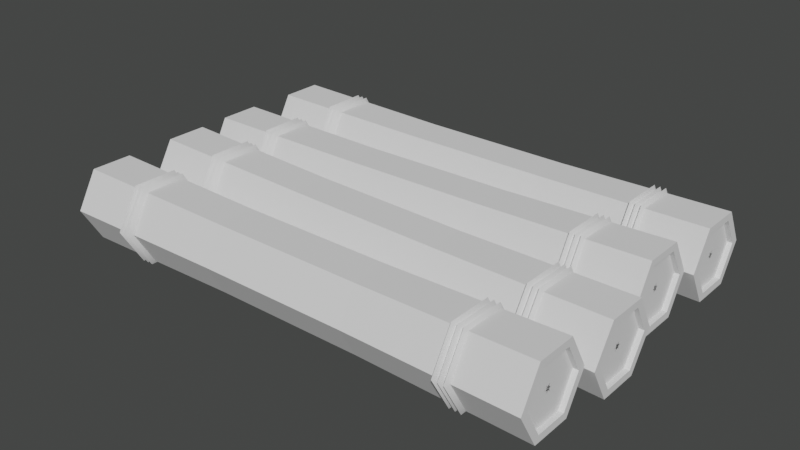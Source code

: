 # Source: raft_phase_2.blend  (saved by Blender 3.6.13; exported with 4.5.12 LTS)
import bpy
from mathutils import Matrix  # noqa: F401  (used for matrix-valued properties, if any)

bpy.ops.wm.read_factory_settings(use_empty=True)
scene = bpy.context.scene
scene.name = 'Scene'

# ---- collections
col_collection = bpy.data.collections.new('Collection'); scene.collection.children.link(col_collection)

# ---- node groups
ng_auto_smooth = bpy.data.node_groups.new('Auto Smooth', 'GeometryNodeTree')
_s = ng_auto_smooth.interface.new_socket(name='Geometry', in_out='OUTPUT', socket_type='NodeSocketGeometry')
_s = ng_auto_smooth.interface.new_socket(name='Geometry', in_out='INPUT', socket_type='NodeSocketGeometry')
_s = ng_auto_smooth.interface.new_socket(name='Angle', in_out='INPUT', socket_type='NodeSocketFloat')
_s.subtype = 'ANGLE'
_s.min_value = 0.0
_s.max_value = 3.142
ng_auto_smooth.is_modifier = True
_N = ng_auto_smooth.nodes; _L = ng_auto_smooth.links
n0 = _N.new('NodeGroupOutput'); n0.name = 'Group Output'; n0.location = (480, -100)
n1 = _N.new('NodeGroupInput'); n1.name = 'Group Input'; n1.location = (-420, -300)
n2 = _N.new('NodeGroupInput'); n2.name = 'Group Input.001'; n2.location = (-60, -100)
n3 = _N.new('GeometryNodeSetShadeSmooth'); n3.name = 'Set Shade Smooth'; n3.location = (120, -100)
n3.domain = 'EDGE'
n4 = _N.new('GeometryNodeSetShadeSmooth'); n4.name = 'Set Shade Smooth.001'; n4.location = (300, -100)
n5 = _N.new('GeometryNodeInputMeshEdgeAngle'); n5.name = 'Edge Angle'; n5.location = (-420, -220)
n6 = _N.new('GeometryNodeInputEdgeSmooth'); n6.name = 'Is Edge Smooth'; n6.location = (-60, -160)
n7 = _N.new('GeometryNodeInputShadeSmooth'); n7.name = 'Is Face Smooth'; n7.location = (-240, -340)
n8 = _N.new('FunctionNodeBooleanMath'); n8.name = 'Boolean Math'; n8.location = (-60, -220)
n9 = _N.new('FunctionNodeCompare'); n9.name = 'Compare'; n9.location = (-240, -180)
n9.operation = 'LESS_EQUAL'
_L.new(n5.outputs[0], n9.inputs[0])
_L.new(n4.outputs[0], n0.inputs[0])
_L.new(n1.outputs[1], n9.inputs[1])
_L.new(n9.outputs[0], n8.inputs[0])
_L.new(n7.outputs[0], n8.inputs[1])
_L.new(n2.outputs[0], n3.inputs[0])
_L.new(n6.outputs[0], n3.inputs[1])
_L.new(n3.outputs[0], n4.inputs[0])
_L.new(n8.outputs[0], n3.inputs[2])
n0.is_active_output = True

# ---- world
world_world = bpy.data.worlds.new('World'); scene.world = world_world
world_world.use_nodes = True; world_world.node_tree.nodes.clear()
_N = world_world.node_tree.nodes; _L = world_world.node_tree.links
n0 = _N.new('ShaderNodeOutputWorld'); n0.name = 'World Output'; n0.location = (300, 300)
n1 = _N.new('ShaderNodeBackground'); n1.name = 'Background'; n1.location = (10, 300)
n1.inputs[0].default_value = (0.04898, 0.05084, 0.04944, 1.0)
_L.new(n1.outputs[0], n0.inputs[0])
n0.is_active_output = True
world_world.color = (0.05088, 0.05088, 0.05088)
world_world.use_sun_shadow = False
world_world.sun_shadow_jitter_overblur = 0.0

# ---- meshes
me_cylinder = bpy.data.meshes.new('Cylinder')
me_cylinder.from_pydata([(0.0, 0.8037, -1.0), (0.0, 0.8037, 1.0), (0.696, 0.4019, -1.0), (0.696, 0.4019, 1.0), (0.696, -0.4019, -1.0), (0.696, -0.4019, 1.0), (0.0, -0.8037, -1.0), (0.0, -0.8037, 1.0), (-0.696, -0.4019, -1.0), (-0.696, -0.4019, 1.0), (-0.696, 0.4019, -1.0), (-0.696, 0.4019, 1.0), (0.0, 1.0, -1.0), (0.866, 0.5, -1.0), (0.866, 0.5, 1.0), (0.0, 1.0, 1.0), (0.866, -0.5, -1.0), (0.866, -0.5, 1.0), (0.0, -1.0, -1.0), (0.0, -1.0, 1.0), (-0.866, -0.5, -1.0), (-0.866, -0.5, 1.0), (-0.866, 0.5, -1.0), (-0.866, 0.5, 1.0), (9.06e-09, -0.06232, -0.98), (-0.05397, -0.03116, -0.98), (-0.05397, -0.03116, 0.98), (1.478e-08, -0.06232, 0.98), (-0.05397, 0.03116, -0.98), (-0.05397, 0.03116, 0.98), (3.099e-09, 0.06232, -0.98), (-3.099e-09, 0.06232, 0.98), (0.05397, 0.03116, -0.98), (0.05397, 0.03116, 0.98), (0.05397, -0.03116, -0.98), (0.05397, -0.03116, 0.98), (9.06e-09, 0.8037, -0.98), (0.696, 0.4019, -0.98), (0.696, 0.4019, 0.98), (-9.06e-09, 0.8037, 0.98), (0.696, -0.4019, -0.98), (0.696, -0.4019, 0.98), (9.06e-09, -0.8037, -0.98), (-9.06e-09, -0.8037, 0.98), (-0.696, -0.4019, -0.98), (-0.696, -0.4019, 0.98), (-0.696, 0.4019, -0.98), (-0.696, 0.4019, 0.98), (9.06e-09, 0.6305, -0.98), (0.546, 0.3152, -0.98), (0.546, 0.3152, 0.98), (-9.06e-09, 0.6305, 0.98), (0.546, -0.3152, -0.98), (0.546, -0.3152, 0.98), (9.06e-09, -0.6305, -0.98), (-9.06e-09, -0.6305, 0.98), (-0.546, -0.3152, -0.98), (-0.546, -0.3152, 0.98), (-0.546, 0.3152, -0.98), (-0.546, 0.3152, 0.98), (-2.861e-09, 0.4573, -0.98), (0.396, 0.2286, -0.98), (0.396, 0.2286, 0.98), (-2.098e-08, 0.4573, 0.98), (0.396, -0.2286, -0.98), (0.396, -0.2286, 0.98), (2.098e-08, -0.4573, -0.98), (2.861e-09, -0.4573, 0.98), (-0.396, -0.2286, -0.98), (-0.396, -0.2286, 0.98), (-0.396, 0.2286, -0.98), (-0.396, 0.2286, 0.98), (-8.822e-09, 0.2841, -0.98), (0.246, 0.142, -0.98), (0.246, 0.142, 0.98), (-1.502e-08, 0.2841, 0.98), (0.246, -0.142, -0.98), (0.246, -0.142, 0.98), (2.098e-08, -0.2841, -0.98), (2.861e-09, -0.2841, 0.98), (-0.246, -0.142, -0.98), (-0.246, -0.142, 0.98), (-0.246, 0.142, -0.98), (-0.246, 0.142, 0.98), (9.06e-09, 0.1109, -0.98), (0.09603, 0.05544, -0.98), (0.09603, 0.05544, 0.98), (-3.099e-09, 0.1109, 0.98), (0.09603, -0.05544, -0.98), (0.09603, -0.05544, 0.98), (9.06e-09, -0.1109, -0.98), (2.861e-09, -0.1109, 0.98), (-0.09603, -0.05544, -0.98), (-0.09603, -0.05544, 0.98), (-0.09603, 0.05544, -0.98), (-0.09603, 0.05544, 0.98), (-6.954e-10, 0.93, -0.31), (-6.954e-10, 0.93, 0.31), (0.8054, 0.465, 0.31), (0.8054, 0.465, -0.31), (0.8054, -0.465, 0.31), (0.8054, -0.465, -0.31), (-6.954e-10, -0.93, 0.31), (-6.954e-10, -0.93, -0.31), (-0.8054, -0.465, 0.31), (-0.8054, -0.465, -0.31), (-0.8054, 0.465, 0.31), (-0.8054, 0.465, -0.31), (0.0, 1.092, -0.7427), (0.0, 0.9778, -0.7318), (0.0, 0.9778, -0.7535), (-0.9292, 0.5461, -0.7427), (-0.832, 0.4889, -0.7318), (-0.832, 0.4889, -0.7535), (-0.9292, -0.5461, -0.7427), (-0.832, -0.4889, -0.7318), (-0.832, -0.4889, -0.7535), (0.0, -1.092, -0.7427), (0.0, -0.9778, -0.7318), (0.0, -0.9778, -0.7535), (0.8277, -0.4867, -0.7077), (0.8277, -0.4867, -0.6861), (0.9244, -0.5436, -0.6969), (0.0, 1.087, -0.7199), (0.0, 0.9728, -0.7091), (0.0, 0.9728, -0.7307), (-0.9244, 0.5433, -0.7199), (-0.8277, 0.4864, -0.7091), (-0.8277, 0.4864, -0.7307), (-0.9244, -0.5433, -0.7199), (-0.8277, -0.4864, -0.7091), (-0.8277, -0.4864, -0.7307), (0.0, -1.087, -0.7199), (0.0, -0.9728, -0.7091), (0.0, -0.9728, -0.7307), (0.9292, 0.5461, -0.7427), (0.832, 0.4889, -0.7318), (0.832, 0.4889, -0.7535), (0.0, 1.087, -0.6969), (0.0, 0.9734, -0.6861), (0.0, 0.9734, -0.7077), (-0.9244, 0.5436, -0.6969), (-0.8277, 0.4867, -0.6861), (-0.8277, 0.4867, -0.7077), (-0.9244, -0.5436, -0.6969), (-0.8277, -0.4867, -0.6861), (-0.8277, -0.4867, -0.7077), (0.0, -1.087, -0.6969), (0.0, -0.9734, -0.6861), (0.0, -0.9734, -0.7077), (0.9292, -0.5461, -0.7427), (0.832, -0.4889, -0.7318), (0.832, -0.4889, -0.7535), (0.8277, 0.4867, -0.7077), (0.8277, 0.4867, -0.6861), (0.9244, 0.5436, -0.6969), (0.8277, -0.4864, -0.7307), (0.8277, -0.4864, -0.7091), (0.9244, -0.5433, -0.7199), (0.9244, 0.5433, -0.7199), (0.8277, 0.4864, -0.7091), (0.8277, 0.4864, -0.7307), (0.0, 1.092, 0.7427), (0.0, 0.9778, 0.7318), (0.0, 0.9778, 0.7535), (-0.9292, 0.5461, 0.7427), (-0.832, 0.4889, 0.7318), (-0.832, 0.4889, 0.7535), (-0.9292, -0.5461, 0.7427), (-0.832, -0.4889, 0.7318), (-0.832, -0.4889, 0.7535), (0.0, -1.092, 0.7427), (0.0, -0.9778, 0.7318), (0.0, -0.9778, 0.7535), (0.8277, -0.4867, 0.7077), (0.8277, -0.4867, 0.6861), (0.9244, -0.5436, 0.6969), (0.0, 1.087, 0.7199), (0.0, 0.9728, 0.7091), (0.0, 0.9728, 0.7307), (-0.9244, 0.5433, 0.7199), (-0.8277, 0.4864, 0.7091), (-0.8277, 0.4864, 0.7307), (-0.9244, -0.5433, 0.7199), (-0.8277, -0.4864, 0.7091), (-0.8277, -0.4864, 0.7307), (0.0, -1.087, 0.7199), (0.0, -0.9728, 0.7091), (0.0, -0.9728, 0.7307), (0.9292, 0.5461, 0.7427), (0.832, 0.4889, 0.7318), (0.832, 0.4889, 0.7535), (0.0, 1.087, 0.6969), (0.0, 0.9734, 0.6861), (0.0, 0.9734, 0.7077), (-0.9244, 0.5436, 0.6969), (-0.8277, 0.4867, 0.6861), (-0.8277, 0.4867, 0.7077), (-0.9244, -0.5436, 0.6969), (-0.8277, -0.4867, 0.6861), (-0.8277, -0.4867, 0.7077), (0.0, -1.087, 0.6969), (0.0, -0.9734, 0.6861), (0.0, -0.9734, 0.7077), (0.9292, -0.5461, 0.7427), (0.832, -0.4889, 0.7318), (0.832, -0.4889, 0.7535), (0.8277, 0.4867, 0.7077), (0.8277, 0.4867, 0.6861), (0.9244, 0.5436, 0.6969), (0.8277, -0.4864, 0.7307), (0.8277, -0.4864, 0.7091), (0.9244, -0.5433, 0.7199), (0.9244, 0.5433, 0.7199), (0.8277, 0.4864, 0.7091), (0.8277, 0.4864, 0.7307)], [], [(97, 15, 14, 98), (98, 14, 17, 100), (100, 17, 19, 102), (102, 19, 21, 104), (5, 3, 38, 41), (104, 21, 23, 106), (106, 23, 15, 97), (6, 8, 44, 42), (2, 0, 12, 13), (1, 3, 14, 15), (4, 2, 13, 16), (3, 5, 17, 14), (6, 4, 16, 18), (5, 7, 19, 17), (8, 6, 18, 20), (7, 9, 21, 19), (10, 8, 20, 22), (9, 11, 23, 21), (0, 10, 22, 12), (11, 1, 15, 23), (26, 27, 35, 33, 31, 29), (24, 25, 28, 30, 32, 34), (10, 0, 36, 46), (0, 2, 37, 36), (9, 7, 43, 45), (4, 6, 42, 40), (1, 11, 47, 39), (3, 1, 39, 38), (8, 10, 46, 44), (7, 5, 41, 43), (2, 4, 40, 37), (11, 9, 45, 47), (49, 48, 36, 37), (51, 50, 38, 39), (52, 49, 37, 40), (50, 53, 41, 38), (54, 52, 40, 42), (53, 55, 43, 41), (56, 54, 42, 44), (55, 57, 45, 43), (58, 56, 44, 46), (57, 59, 47, 45), (48, 58, 46, 36), (59, 51, 39, 47), (61, 60, 48, 49), (63, 62, 50, 51), (64, 61, 49, 52), (62, 65, 53, 50), (66, 64, 52, 54), (65, 67, 55, 53), (68, 66, 54, 56), (67, 69, 57, 55), (70, 68, 56, 58), (69, 71, 59, 57), (60, 70, 58, 48), (71, 63, 51, 59), (73, 72, 60, 61), (75, 74, 62, 63), (76, 73, 61, 64), (74, 77, 65, 62), (78, 76, 64, 66), (77, 79, 67, 65), (80, 78, 66, 68), (79, 81, 69, 67), (82, 80, 68, 70), (81, 83, 71, 69), (72, 82, 70, 60), (83, 75, 63, 71), (85, 84, 72, 73), (87, 86, 74, 75), (88, 85, 73, 76), (86, 89, 77, 74), (90, 88, 76, 78), (89, 91, 79, 77), (92, 90, 78, 80), (91, 93, 81, 79), (94, 92, 80, 82), (93, 95, 83, 81), (84, 94, 82, 72), (95, 87, 75, 83), (25, 24, 84, 85), (27, 26, 86, 87), (28, 25, 85, 88), (26, 29, 89, 86), (30, 28, 88, 90), (29, 31, 91, 89), (32, 30, 90, 92), (31, 33, 93, 91), (34, 32, 92, 94), (33, 35, 95, 93), (24, 34, 94, 84), (35, 27, 87, 95), (22, 107, 96, 12), (107, 106, 97, 96), (20, 105, 107, 22), (105, 104, 106, 107), (18, 103, 105, 20), (103, 102, 104, 105), (16, 101, 103, 18), (101, 100, 102, 103), (13, 99, 101, 16), (99, 98, 100, 101), (12, 96, 99, 13), (96, 97, 98, 99), (108, 111, 112, 109), (109, 112, 113, 110), (110, 113, 111, 108), (111, 114, 115, 112), (112, 115, 116, 113), (113, 116, 114, 111), (114, 117, 118, 115), (115, 118, 119, 116), (116, 119, 117, 114), (108, 109, 136, 135), (110, 108, 135, 137), (109, 110, 137, 136), (159, 160, 157, 158), (161, 159, 158, 156), (157, 156, 134, 133), (156, 158, 132, 134), (158, 157, 133, 132), (160, 161, 156, 157), (123, 126, 127, 124), (124, 127, 128, 125), (125, 128, 126, 123), (126, 129, 130, 127), (127, 130, 131, 128), (128, 131, 129, 126), (129, 132, 133, 130), (130, 133, 134, 131), (131, 134, 132, 129), (138, 139, 154, 155), (140, 138, 155, 153), (139, 140, 153, 154), (121, 120, 149, 148), (153, 155, 122, 120), (155, 154, 121, 122), (154, 153, 120, 121), (120, 122, 147, 149), (122, 121, 148, 147), (138, 141, 142, 139), (139, 142, 143, 140), (140, 143, 141, 138), (141, 144, 145, 142), (142, 145, 146, 143), (143, 146, 144, 141), (144, 147, 148, 145), (145, 148, 149, 146), (146, 149, 147, 144), (125, 123, 159, 161), (151, 152, 119, 118), (152, 150, 117, 119), (124, 125, 161, 160), (136, 137, 152, 151), (150, 151, 118, 117), (135, 136, 151, 150), (123, 124, 160, 159), (137, 135, 150, 152), (162, 163, 166, 165), (163, 164, 167, 166), (164, 162, 165, 167), (165, 166, 169, 168), (166, 167, 170, 169), (167, 165, 168, 170), (168, 169, 172, 171), (169, 170, 173, 172), (170, 168, 171, 173), (162, 189, 190, 163), (164, 191, 189, 162), (163, 190, 191, 164), (213, 212, 211, 214), (215, 210, 212, 213), (211, 187, 188, 210), (210, 188, 186, 212), (212, 186, 187, 211), (214, 211, 210, 215), (177, 178, 181, 180), (178, 179, 182, 181), (179, 177, 180, 182), (180, 181, 184, 183), (181, 182, 185, 184), (182, 180, 183, 185), (183, 184, 187, 186), (184, 185, 188, 187), (185, 183, 186, 188), (192, 209, 208, 193), (194, 207, 209, 192), (193, 208, 207, 194), (175, 202, 203, 174), (207, 174, 176, 209), (209, 176, 175, 208), (208, 175, 174, 207), (174, 203, 201, 176), (176, 201, 202, 175), (192, 193, 196, 195), (193, 194, 197, 196), (194, 192, 195, 197), (195, 196, 199, 198), (196, 197, 200, 199), (197, 195, 198, 200), (198, 199, 202, 201), (199, 200, 203, 202), (200, 198, 201, 203), (179, 215, 213, 177), (205, 172, 173, 206), (206, 173, 171, 204), (178, 214, 215, 179), (190, 205, 206, 191), (204, 171, 172, 205), (189, 204, 205, 190), (177, 213, 214, 178), (191, 206, 204, 189)])
me_cylinder.polygons.foreach_set('use_smooth', [0, 0, 0, 0, 0, 0, 0, 0, 0, 0, 0, 0, 0, 0, 0, 0, 0, 0, 0, 0, 0, 0, 0, 0, 0, 0, 0, 0, 0, 0, 0, 0, 0, 0, 0, 0, 0, 0, 0, 0, 0, 0, 0, 0, 0, 0, 0, 0, 0, 0, 0, 0, 0, 0, 0, 0, 0, 0, 0, 0, 0, 0, 0, 0, 0, 0, 0, 0, 0, 0, 0, 0, 0, 0, 0, 0, 0, 0, 0, 0, 0, 0, 0, 0, 0, 0, 0, 0, 0, 0, 0, 0, 0, 0, 0, 0, 0, 0, 0, 0, 0, 0, 0, 0, 1, 1, 1, 1, 1, 1, 1, 1, 1, 1, 1, 1, 1, 1, 1, 1, 1, 1, 1, 1, 1, 1, 1, 1, 1, 1, 1, 1, 1, 1, 1, 1, 1, 1, 1, 1, 1, 1, 1, 1, 1, 1, 1, 1, 1, 1, 1, 1, 1, 1, 1, 1, 1, 1, 1, 1, 1, 1, 1, 1, 1, 1, 1, 1, 1, 1, 1, 1, 1, 1, 1, 1, 1, 1, 1, 1, 1, 1, 1, 1, 1, 1, 1, 1, 1, 1, 1, 1, 1, 1, 1, 1, 1, 1, 1, 1, 1, 1, 1, 1, 1, 1, 1, 1, 1, 1, 1, 1])
_uv = me_cylinder.uv_layers.new(name='UVMap')
_uv.uv.foreach_set('vector', [1.0, 0.8333, 1.0, 1.0, 0.8333, 1.0, 0.8333, 0.8333, 0.8333, 0.8333, 0.8333, 1.0, 0.6667, 1.0, 0.6667, 0.8333, 0.6667, 0.8333, 0.6667, 1.0, 0.5, 1.0, 0.5, 0.8333, 0.5, 0.8333, 0.5, 1.0, 0.3333, 1.0, 0.3333, 0.8333, 0.417, 0.1536, 0.417, 0.3464, 0.417, 0.3464, 0.417, 0.1536, 0.3333, 0.8333, 0.3333, 1.0, 0.1667, 1.0, 0.1667, 0.8333, 0.1667, 0.8333, 0.1667, 1.0, -8.941e-08, 1.0, -8.941e-08, 0.8333, 0.75, 0.05711, 0.583, 0.1536, 0.583, 0.1536, 0.75, 0.05711, 0.917, 0.3464, 0.75, 0.4429, 0.75, 0.49, 0.9578, 0.37, 0.25, 0.4429, 0.417, 0.3464, 0.4578, 0.37, 0.25, 0.49, 0.917, 0.1536, 0.917, 0.3464, 0.9578, 0.37, 0.9578, 0.13, 0.417, 0.3464, 0.417, 0.1536, 0.4578, 0.13, 0.4578, 0.37, 0.75, 0.05711, 0.917, 0.1536, 0.9578, 0.13, 0.75, 0.01, 0.417, 0.1536, 0.25, 0.05711, 0.25, 0.01, 0.4578, 0.13, 0.583, 0.1536, 0.75, 0.05711, 0.75, 0.01, 0.5422, 0.13, 0.25, 0.05711, 0.08295, 0.1536, 0.04215, 0.13, 0.25, 0.01, 0.583, 0.3464, 0.583, 0.1536, 0.5422, 0.13, 0.5422, 0.37, 0.08295, 0.1536, 0.08295, 0.3464, 0.04215, 0.37, 0.04215, 0.13, 0.75, 0.4429, 0.583, 0.3464, 0.5422, 0.37, 0.75, 0.49, 0.08295, 0.3464, 0.25, 0.4429, 0.25, 0.49, 0.04215, 0.37, 0.237, 0.2425, 0.25, 0.235, 0.263, 0.2425, 0.263, 0.2575, 0.25, 0.265, 0.237, 0.2575, 0.75, 0.235, 0.737, 0.2425, 0.737, 0.2575, 0.75, 0.265, 0.763, 0.2575, 0.763, 0.2425, 0.583, 0.3464, 0.75, 0.4429, 0.75, 0.4429, 0.583, 0.3464, 0.75, 0.4429, 0.917, 0.3464, 0.917, 0.3464, 0.75, 0.4429, 0.08295, 0.1536, 0.25, 0.05711, 0.25, 0.05711, 0.08295, 0.1536, 0.917, 0.1536, 0.75, 0.05711, 0.75, 0.05711, 0.917, 0.1536, 0.25, 0.4429, 0.08295, 0.3464, 0.08295, 0.3464, 0.25, 0.4429, 0.417, 0.3464, 0.25, 0.4429, 0.25, 0.4429, 0.417, 0.3464, 0.583, 0.1536, 0.583, 0.3464, 0.583, 0.3464, 0.583, 0.1536, 0.25, 0.05711, 0.417, 0.1536, 0.417, 0.1536, 0.25, 0.05711, 0.917, 0.3464, 0.917, 0.1536, 0.917, 0.1536, 0.917, 0.3464, 0.08295, 0.3464, 0.08295, 0.1536, 0.08295, 0.1536, 0.08295, 0.3464, 0.881, 0.3257, 0.75, 0.4013, 0.75, 0.4429, 0.917, 0.3464, 0.25, 0.4013, 0.381, 0.3257, 0.417, 0.3464, 0.25, 0.4429, 0.881, 0.1743, 0.881, 0.3257, 0.917, 0.3464, 0.917, 0.1536, 0.381, 0.3257, 0.381, 0.1743, 0.417, 0.1536, 0.417, 0.3464, 0.75, 0.09868, 0.881, 0.1743, 0.917, 0.1536, 0.75, 0.05711, 0.381, 0.1743, 0.25, 0.09868, 0.25, 0.05711, 0.417, 0.1536, 0.619, 0.1743, 0.75, 0.09868, 0.75, 0.05711, 0.583, 0.1536, 0.25, 0.09868, 0.119, 0.1743, 0.08295, 0.1536, 0.25, 0.05711, 0.619, 0.3257, 0.619, 0.1743, 0.583, 0.1536, 0.583, 0.3464, 0.119, 0.1743, 0.119, 0.3257, 0.08295, 0.3464, 0.08295, 0.1536, 0.75, 0.4013, 0.619, 0.3257, 0.583, 0.3464, 0.75, 0.4429, 0.119, 0.3257, 0.25, 0.4013, 0.25, 0.4429, 0.08295, 0.3464, 0.845, 0.3049, 0.75, 0.3597, 0.75, 0.4013, 0.881, 0.3257, 0.25, 0.3597, 0.345, 0.3049, 0.381, 0.3257, 0.25, 0.4013, 0.845, 0.1951, 0.845, 0.3049, 0.881, 0.3257, 0.881, 0.1743, 0.345, 0.3049, 0.345, 0.1951, 0.381, 0.1743, 0.381, 0.3257, 0.75, 0.1403, 0.845, 0.1951, 0.881, 0.1743, 0.75, 0.09868, 0.345, 0.1951, 0.25, 0.1403, 0.25, 0.09868, 0.381, 0.1743, 0.655, 0.1951, 0.75, 0.1403, 0.75, 0.09868, 0.619, 0.1743, 0.25, 0.1403, 0.155, 0.1951, 0.119, 0.1743, 0.25, 0.09868, 0.655, 0.3049, 0.655, 0.1951, 0.619, 0.1743, 0.619, 0.3257, 0.155, 0.1951, 0.155, 0.3049, 0.119, 0.3257, 0.119, 0.1743, 0.75, 0.3597, 0.655, 0.3049, 0.619, 0.3257, 0.75, 0.4013, 0.155, 0.3049, 0.25, 0.3597, 0.25, 0.4013, 0.119, 0.3257, 0.809, 0.2841, 0.75, 0.3182, 0.75, 0.3597, 0.845, 0.3049, 0.25, 0.3182, 0.309, 0.2841, 0.345, 0.3049, 0.25, 0.3597, 0.809, 0.2159, 0.809, 0.2841, 0.845, 0.3049, 0.845, 0.1951, 0.309, 0.2841, 0.309, 0.2159, 0.345, 0.1951, 0.345, 0.3049, 0.75, 0.1818, 0.809, 0.2159, 0.845, 0.1951, 0.75, 0.1403, 0.309, 0.2159, 0.25, 0.1818, 0.25, 0.1403, 0.345, 0.1951, 0.691, 0.2159, 0.75, 0.1818, 0.75, 0.1403, 0.655, 0.1951, 0.25, 0.1818, 0.191, 0.2159, 0.155, 0.1951, 0.25, 0.1403, 0.691, 0.2841, 0.691, 0.2159, 0.655, 0.1951, 0.655, 0.3049, 0.191, 0.2159, 0.191, 0.2841, 0.155, 0.3049, 0.155, 0.1951, 0.75, 0.3182, 0.691, 0.2841, 0.655, 0.3049, 0.75, 0.3597, 0.191, 0.2841, 0.25, 0.3182, 0.25, 0.3597, 0.155, 0.3049, 0.773, 0.2633, 0.75, 0.2766, 0.75, 0.3182, 0.809, 0.2841, 0.25, 0.2766, 0.273, 0.2633, 0.309, 0.2841, 0.25, 0.3182, 0.773, 0.2367, 0.773, 0.2633, 0.809, 0.2841, 0.809, 0.2159, 0.273, 0.2633, 0.273, 0.2367, 0.309, 0.2159, 0.309, 0.2841, 0.75, 0.2234, 0.773, 0.2367, 0.809, 0.2159, 0.75, 0.1818, 0.273, 0.2367, 0.25, 0.2234, 0.25, 0.1818, 0.309, 0.2159, 0.727, 0.2367, 0.75, 0.2234, 0.75, 0.1818, 0.691, 0.2159, 0.25, 0.2234, 0.227, 0.2367, 0.191, 0.2159, 0.25, 0.1818, 0.727, 0.2633, 0.727, 0.2367, 0.691, 0.2159, 0.691, 0.2841, 0.227, 0.2367, 0.227, 0.2633, 0.191, 0.2841, 0.191, 0.2159, 0.75, 0.2766, 0.727, 0.2633, 0.691, 0.2841, 0.75, 0.3182, 0.227, 0.2633, 0.25, 0.2766, 0.25, 0.3182, 0.191, 0.2841, 0.737, 0.2425, 0.75, 0.235, 0.75, 0.2766, 0.773, 0.2633, 0.25, 0.235, 0.237, 0.2425, 0.273, 0.2633, 0.25, 0.2766, 0.737, 0.2575, 0.737, 0.2425, 0.773, 0.2633, 0.773, 0.2367, 0.237, 0.2425, 0.237, 0.2575, 0.273, 0.2367, 0.273, 0.2633, 0.75, 0.265, 0.737, 0.2575, 0.773, 0.2367, 0.75, 0.2234, 0.237, 0.2575, 0.25, 0.265, 0.25, 0.2234, 0.273, 0.2367, 0.763, 0.2575, 0.75, 0.265, 0.75, 0.2234, 0.727, 0.2367, 0.25, 0.265, 0.263, 0.2575, 0.227, 0.2367, 0.25, 0.2234, 0.763, 0.2425, 0.763, 0.2575, 0.727, 0.2367, 0.727, 0.2633, 0.263, 0.2575, 0.263, 0.2425, 0.227, 0.2633, 0.227, 0.2367, 0.75, 0.235, 0.763, 0.2425, 0.727, 0.2633, 0.75, 0.2766, 0.263, 0.2425, 0.25, 0.235, 0.25, 0.2766, 0.227, 0.2633, 0.1667, 0.5, 0.1667, 0.6667, -8.941e-08, 0.6667, -8.941e-08, 0.5, 0.1667, 0.6667, 0.1667, 0.8333, -8.941e-08, 0.8333, -8.941e-08, 0.6667, 0.3333, 0.5, 0.3333, 0.6667, 0.1667, 0.6667, 0.1667, 0.5, 0.3333, 0.6667, 0.3333, 0.8333, 0.1667, 0.8333, 0.1667, 0.6667, 0.5, 0.5, 0.5, 0.6667, 0.3333, 0.6667, 0.3333, 0.5, 0.5, 0.6667, 0.5, 0.8333, 0.3333, 0.8333, 0.3333, 0.6667, 0.6667, 0.5, 0.6667, 0.6667, 0.5, 0.6667, 0.5, 0.5, 0.6667, 0.6667, 0.6667, 0.8333, 0.5, 0.8333, 0.5, 0.6667, 0.8333, 0.5, 0.8333, 0.6667, 0.6667, 0.6667, 0.6667, 0.5, 0.8333, 0.6667, 0.8333, 0.8333, 0.6667, 0.8333, 0.6667, 0.6667, 1.0, 0.5, 1.0, 0.6667, 0.8333, 0.6667, 0.8333, 0.5, 1.0, 0.6667, 1.0, 0.8333, 0.8333, 0.8333, 0.8333, 0.6667, 0.5, 0.6667, 0.6667, 0.6667, 0.6667, 1.0, 0.5, 1.0, 0.5, 0.0, 0.6667, 0.0, 0.6667, 0.3333, 0.5, 0.3333, 0.5, 0.3333, 0.6667, 0.3333, 0.6667, 0.6667, 0.5, 0.6667, 0.6667, 0.6667, 0.8333, 0.6667, 0.8333, 1.0, 0.6667, 1.0, 0.6667, 0.0, 0.8333, 0.0, 0.8333, 0.3333, 0.6667, 0.3333, 0.6667, 0.3333, 0.8333, 0.3333, 0.8333, 0.6667, 0.6667, 0.6667, 0.8333, 0.6667, 1.0, 0.6667, 1.0, 1.0, 0.8333, 1.0, 0.8333, 0.0, 1.0, 0.0, 1.0, 0.3333, 0.8333, 0.3333, 0.8333, 0.3333, 1.0, 0.3333, 1.0, 0.6667, 0.8333, 0.6667, 0.5, 0.6667, 0.5, 1.0, 0.6667, 1.0, 0.6667, 0.6667, 0.5, 0.3333, 0.5, 0.6667, 0.6667, 0.6667, 0.6667, 0.3333, 0.5, 0.0, 0.5, 0.3333, 0.6667, 0.3333, 0.6667, 0.0, 0.6667, 0.6667, 0.6667, 1.0, 0.8333, 1.0, 0.8333, 0.6667, 0.6667, 0.3333, 0.6667, 0.6667, 0.8333, 0.6667, 0.8333, 0.3333, 0.8333, 0.0, 0.8333, 0.3333, 1.0, 0.3333, 1.0, 0.0, 0.8333, 0.3333, 0.8333, 0.6667, 1.0, 0.6667, 1.0, 0.3333, 0.8333, 0.6667, 0.8333, 1.0, 1.0, 1.0, 1.0, 0.6667, 0.6667, 0.0, 0.6667, 0.3333, 0.8333, 0.3333, 0.8333, 0.0, 0.5, 0.6667, 0.6667, 0.6667, 0.6667, 1.0, 0.5, 1.0, 0.5, 0.0, 0.6667, 0.0, 0.6667, 0.3333, 0.5, 0.3333, 0.5, 0.3333, 0.6667, 0.3333, 0.6667, 0.6667, 0.5, 0.6667, 0.6667, 0.6667, 0.8333, 0.6667, 0.8333, 1.0, 0.6667, 1.0, 0.6667, 0.0, 0.8333, 0.0, 0.8333, 0.3333, 0.6667, 0.3333, 0.6667, 0.3333, 0.8333, 0.3333, 0.8333, 0.6667, 0.6667, 0.6667, 0.8333, 0.6667, 1.0, 0.6667, 1.0, 1.0, 0.8333, 1.0, 0.8333, 0.0, 1.0, 0.0, 1.0, 0.3333, 0.8333, 0.3333, 0.8333, 0.3333, 1.0, 0.3333, 1.0, 0.6667, 0.8333, 0.6667, 0.5, 0.6667, 0.5, 1.0, 0.6667, 1.0, 0.6667, 0.6667, 0.5, 0.3333, 0.5, 0.6667, 0.6667, 0.6667, 0.6667, 0.3333, 0.5, 0.0, 0.5, 0.3333, 0.6667, 0.3333, 0.6667, 0.0, 0.8333, 0.0, 0.8333, 0.3333, 1.0, 0.3333, 1.0, 0.0, 0.6667, 0.3333, 0.6667, 0.6667, 0.8333, 0.6667, 0.8333, 0.3333, 0.6667, 0.6667, 0.6667, 1.0, 0.8333, 1.0, 0.8333, 0.6667, 0.6667, 0.0, 0.6667, 0.3333, 0.8333, 0.3333, 0.8333, 0.0, 0.8333, 0.3333, 0.8333, 0.6667, 1.0, 0.6667, 1.0, 0.3333, 0.8333, 0.6667, 0.8333, 1.0, 1.0, 1.0, 1.0, 0.6667, 0.5, 0.6667, 0.6667, 0.6667, 0.6667, 1.0, 0.5, 1.0, 0.5, 0.0, 0.6667, 0.0, 0.6667, 0.3333, 0.5, 0.3333, 0.5, 0.3333, 0.6667, 0.3333, 0.6667, 0.6667, 0.5, 0.6667, 0.6667, 0.6667, 0.8333, 0.6667, 0.8333, 1.0, 0.6667, 1.0, 0.6667, 0.0, 0.8333, 0.0, 0.8333, 0.3333, 0.6667, 0.3333, 0.6667, 0.3333, 0.8333, 0.3333, 0.8333, 0.6667, 0.6667, 0.6667, 0.8333, 0.6667, 1.0, 0.6667, 1.0, 1.0, 0.8333, 1.0, 0.8333, 0.0, 1.0, 0.0, 1.0, 0.3333, 0.8333, 0.3333, 0.8333, 0.3333, 1.0, 0.3333, 1.0, 0.6667, 0.8333, 0.6667, 0.5, 0.3333, 0.5, 0.6667, 0.6667, 0.6667, 0.6667, 0.3333, 0.8333, 0.0, 0.8333, 0.3333, 1.0, 0.3333, 1.0, 0.0, 0.8333, 0.3333, 0.8333, 0.6667, 1.0, 0.6667, 1.0, 0.3333, 0.5, 0.0, 0.5, 0.3333, 0.6667, 0.3333, 0.6667, 0.0, 0.6667, 0.0, 0.6667, 0.3333, 0.8333, 0.3333, 0.8333, 0.0, 0.8333, 0.6667, 0.8333, 1.0, 1.0, 1.0, 1.0, 0.6667, 0.6667, 0.6667, 0.6667, 1.0, 0.8333, 1.0, 0.8333, 0.6667, 0.5, 0.6667, 0.5, 1.0, 0.6667, 1.0, 0.6667, 0.6667, 0.6667, 0.3333, 0.6667, 0.6667, 0.8333, 0.6667, 0.8333, 0.3333, 0.5, 0.6667, 0.5, 1.0, 0.6667, 1.0, 0.6667, 0.6667, 0.5, 0.0, 0.5, 0.3333, 0.6667, 0.3333, 0.6667, 0.0, 0.5, 0.3333, 0.5, 0.6667, 0.6667, 0.6667, 0.6667, 0.3333, 0.6667, 0.6667, 0.6667, 1.0, 0.8333, 1.0, 0.8333, 0.6667, 0.6667, 0.0, 0.6667, 0.3333, 0.8333, 0.3333, 0.8333, 0.0, 0.6667, 0.3333, 0.6667, 0.6667, 0.8333, 0.6667, 0.8333, 0.3333, 0.8333, 0.6667, 0.8333, 1.0, 1.0, 1.0, 1.0, 0.6667, 0.8333, 0.0, 0.8333, 0.3333, 1.0, 0.3333, 1.0, 0.0, 0.8333, 0.3333, 0.8333, 0.6667, 1.0, 0.6667, 1.0, 0.3333, 0.5, 0.6667, 0.6667, 0.6667, 0.6667, 1.0, 0.5, 1.0, 0.5, 0.3333, 0.6667, 0.3333, 0.6667, 0.6667, 0.5, 0.6667, 0.5, 0.0, 0.6667, 0.0, 0.6667, 0.3333, 0.5, 0.3333, 0.6667, 0.6667, 0.8333, 0.6667, 0.8333, 1.0, 0.6667, 1.0, 0.6667, 0.3333, 0.8333, 0.3333, 0.8333, 0.6667, 0.6667, 0.6667, 0.8333, 0.0, 1.0, 0.0, 1.0, 0.3333, 0.8333, 0.3333, 0.8333, 0.3333, 1.0, 0.3333, 1.0, 0.6667, 0.8333, 0.6667, 0.8333, 0.6667, 1.0, 0.6667, 1.0, 1.0, 0.8333, 1.0, 0.6667, 0.0, 0.8333, 0.0, 0.8333, 0.3333, 0.6667, 0.3333, 0.5, 0.6667, 0.5, 1.0, 0.6667, 1.0, 0.6667, 0.6667, 0.5, 0.0, 0.5, 0.3333, 0.6667, 0.3333, 0.6667, 0.0, 0.5, 0.3333, 0.5, 0.6667, 0.6667, 0.6667, 0.6667, 0.3333, 0.6667, 0.6667, 0.6667, 1.0, 0.8333, 1.0, 0.8333, 0.6667, 0.6667, 0.0, 0.6667, 0.3333, 0.8333, 0.3333, 0.8333, 0.0, 0.6667, 0.3333, 0.6667, 0.6667, 0.8333, 0.6667, 0.8333, 0.3333, 0.8333, 0.6667, 0.8333, 1.0, 1.0, 1.0, 1.0, 0.6667, 0.8333, 0.0, 0.8333, 0.3333, 1.0, 0.3333, 1.0, 0.0, 0.8333, 0.3333, 0.8333, 0.6667, 1.0, 0.6667, 1.0, 0.3333, 0.5, 0.6667, 0.6667, 0.6667, 0.6667, 1.0, 0.5, 1.0, 0.5, 0.3333, 0.6667, 0.3333, 0.6667, 0.6667, 0.5, 0.6667, 0.5, 0.0, 0.6667, 0.0, 0.6667, 0.3333, 0.5, 0.3333, 0.8333, 0.0, 1.0, 0.0, 1.0, 0.3333, 0.8333, 0.3333, 0.6667, 0.3333, 0.8333, 0.3333, 0.8333, 0.6667, 0.6667, 0.6667, 0.6667, 0.6667, 0.8333, 0.6667, 0.8333, 1.0, 0.6667, 1.0, 0.6667, 0.0, 0.8333, 0.0, 0.8333, 0.3333, 0.6667, 0.3333, 0.8333, 0.3333, 1.0, 0.3333, 1.0, 0.6667, 0.8333, 0.6667, 0.8333, 0.6667, 1.0, 0.6667, 1.0, 1.0, 0.8333, 1.0, 0.5, 0.6667, 0.5, 1.0, 0.6667, 1.0, 0.6667, 0.6667, 0.5, 0.0, 0.5, 0.3333, 0.6667, 0.3333, 0.6667, 0.0, 0.5, 0.3333, 0.5, 0.6667, 0.6667, 0.6667, 0.6667, 0.3333, 0.6667, 0.6667, 0.6667, 1.0, 0.8333, 1.0, 0.8333, 0.6667, 0.6667, 0.0, 0.6667, 0.3333, 0.8333, 0.3333, 0.8333, 0.0, 0.6667, 0.3333, 0.6667, 0.6667, 0.8333, 0.6667, 0.8333, 0.3333, 0.8333, 0.6667, 0.8333, 1.0, 1.0, 1.0, 1.0, 0.6667, 0.8333, 0.0, 0.8333, 0.3333, 1.0, 0.3333, 1.0, 0.0, 0.8333, 0.3333, 0.8333, 0.6667, 1.0, 0.6667, 1.0, 0.3333, 0.5, 0.3333, 0.6667, 0.3333, 0.6667, 0.6667, 0.5, 0.6667, 0.8333, 0.0, 1.0, 0.0, 1.0, 0.3333, 0.8333, 0.3333, 0.8333, 0.3333, 1.0, 0.3333, 1.0, 0.6667, 0.8333, 0.6667, 0.5, 0.0, 0.6667, 0.0, 0.6667, 0.3333, 0.5, 0.3333, 0.6667, 0.0, 0.8333, 0.0, 0.8333, 0.3333, 0.6667, 0.3333, 0.8333, 0.6667, 1.0, 0.6667, 1.0, 1.0, 0.8333, 1.0, 0.6667, 0.6667, 0.8333, 0.6667, 0.8333, 1.0, 0.6667, 1.0, 0.5, 0.6667, 0.6667, 0.6667, 0.6667, 1.0, 0.5, 1.0, 0.6667, 0.3333, 0.8333, 0.3333, 0.8333, 0.6667, 0.6667, 0.6667])
me_cylinder.update()

# ---- objects
ob_cylinder = bpy.data.objects.new('Cylinder', me_cylinder)
ob_cylinder_001 = bpy.data.objects.new('Cylinder.001', me_cylinder)
ob_cylinder_002 = bpy.data.objects.new('Cylinder.002', me_cylinder)
ob_cylinder_003 = bpy.data.objects.new('Cylinder.003', me_cylinder)

# ---- transforms, parenting, visibility, modifiers, constraints
ob_cylinder.location = (0.0, -3.085, 0.0)
ob_cylinder.rotation_euler = (-0.0, 1.571, 0.0)
ob_cylinder.scale = (1.0, 1.0, 6.0)
_m = ob_cylinder.modifiers.new('Auto Smooth', 'NODES')
_m.node_group = ng_auto_smooth
_gi = [s.identifier for s in ng_auto_smooth.interface.items_tree if s.item_type == 'SOCKET' and s.in_out == 'INPUT']
_m[_gi[1]] = 0.5236  # Angle
ob_cylinder_001.location = (0.173, -1.021, 0.0)
ob_cylinder_001.rotation_euler = (-0.0, 1.59, -0.0)
ob_cylinder_001.scale = (1.0, 1.0, 6.0)
_m = ob_cylinder_001.modifiers.new('Auto Smooth', 'NODES')
_m.node_group = ng_auto_smooth
_gi = [s.identifier for s in ng_auto_smooth.interface.items_tree if s.item_type == 'SOCKET' and s.in_out == 'INPUT']
_m[_gi[1]] = 0.5236  # Angle
ob_cylinder_002.location = (-0.1845, 1.044, 0.0)
ob_cylinder_002.rotation_euler = (0.0, 1.56, 0.0)
ob_cylinder_002.scale = (1.0, 1.0, 6.0)
_m = ob_cylinder_002.modifiers.new('Auto Smooth', 'NODES')
_m.node_group = ng_auto_smooth
_gi = [s.identifier for s in ng_auto_smooth.interface.items_tree if s.item_type == 'SOCKET' and s.in_out == 'INPUT']
_m[_gi[1]] = 0.5236  # Angle
ob_cylinder_003.location = (0.0, 3.108, 0.0)
ob_cylinder_003.rotation_euler = (-0.0, 1.571, 0.0)
ob_cylinder_003.scale = (1.0, 1.0, 6.0)
_m = ob_cylinder_003.modifiers.new('Auto Smooth', 'NODES')
_m.node_group = ng_auto_smooth
_gi = [s.identifier for s in ng_auto_smooth.interface.items_tree if s.item_type == 'SOCKET' and s.in_out == 'INPUT']
_m[_gi[1]] = 0.5236  # Angle

# ---- collection membership
scene.collection.objects.link(ob_cylinder)
scene.collection.objects.link(ob_cylinder_001)
scene.collection.objects.link(ob_cylinder_002)
scene.collection.objects.link(ob_cylinder_003)

# ---- scene / render settings (as saved in the file)
scene.frame_start = 1; scene.frame_end = 250; scene.frame_set(0)
scene.render.engine = 'CYCLES'
scene.cycles.sampling_pattern = 'TABULATED_SOBOL'
scene.view_settings.view_transform = 'Filmic'
bpy.context.view_layer.update()

# ---- added for rendering (the .blend has no active camera and no usable light): camera, sun
cam_auto = bpy.data.cameras.new('AutoCamera')
cam_auto.lens = 50.0
cam_auto.sensor_width = 36.0
cam_auto.clip_end = 1000.0
ob_auto_camera = bpy.data.objects.new('AutoCamera', cam_auto)
scene.collection.objects.link(ob_auto_camera)
ob_auto_camera.location = (13.9654, -16.7494, 11.174)
ob_auto_camera.rotation_euler = (1.09748, -7.21219e-08, 0.694738)
scene.camera = ob_auto_camera
light_auto_sun = bpy.data.lights.new('AutoSun', 'SUN')
light_auto_sun.energy = 3.0
light_auto_sun.angle = 0.0523599
ob_auto_sun = bpy.data.objects.new('AutoSun', light_auto_sun)
scene.collection.objects.link(ob_auto_sun)
ob_auto_sun.rotation_euler = (0.872665, 0.174533, 0.523599)
bpy.context.view_layer.update()
